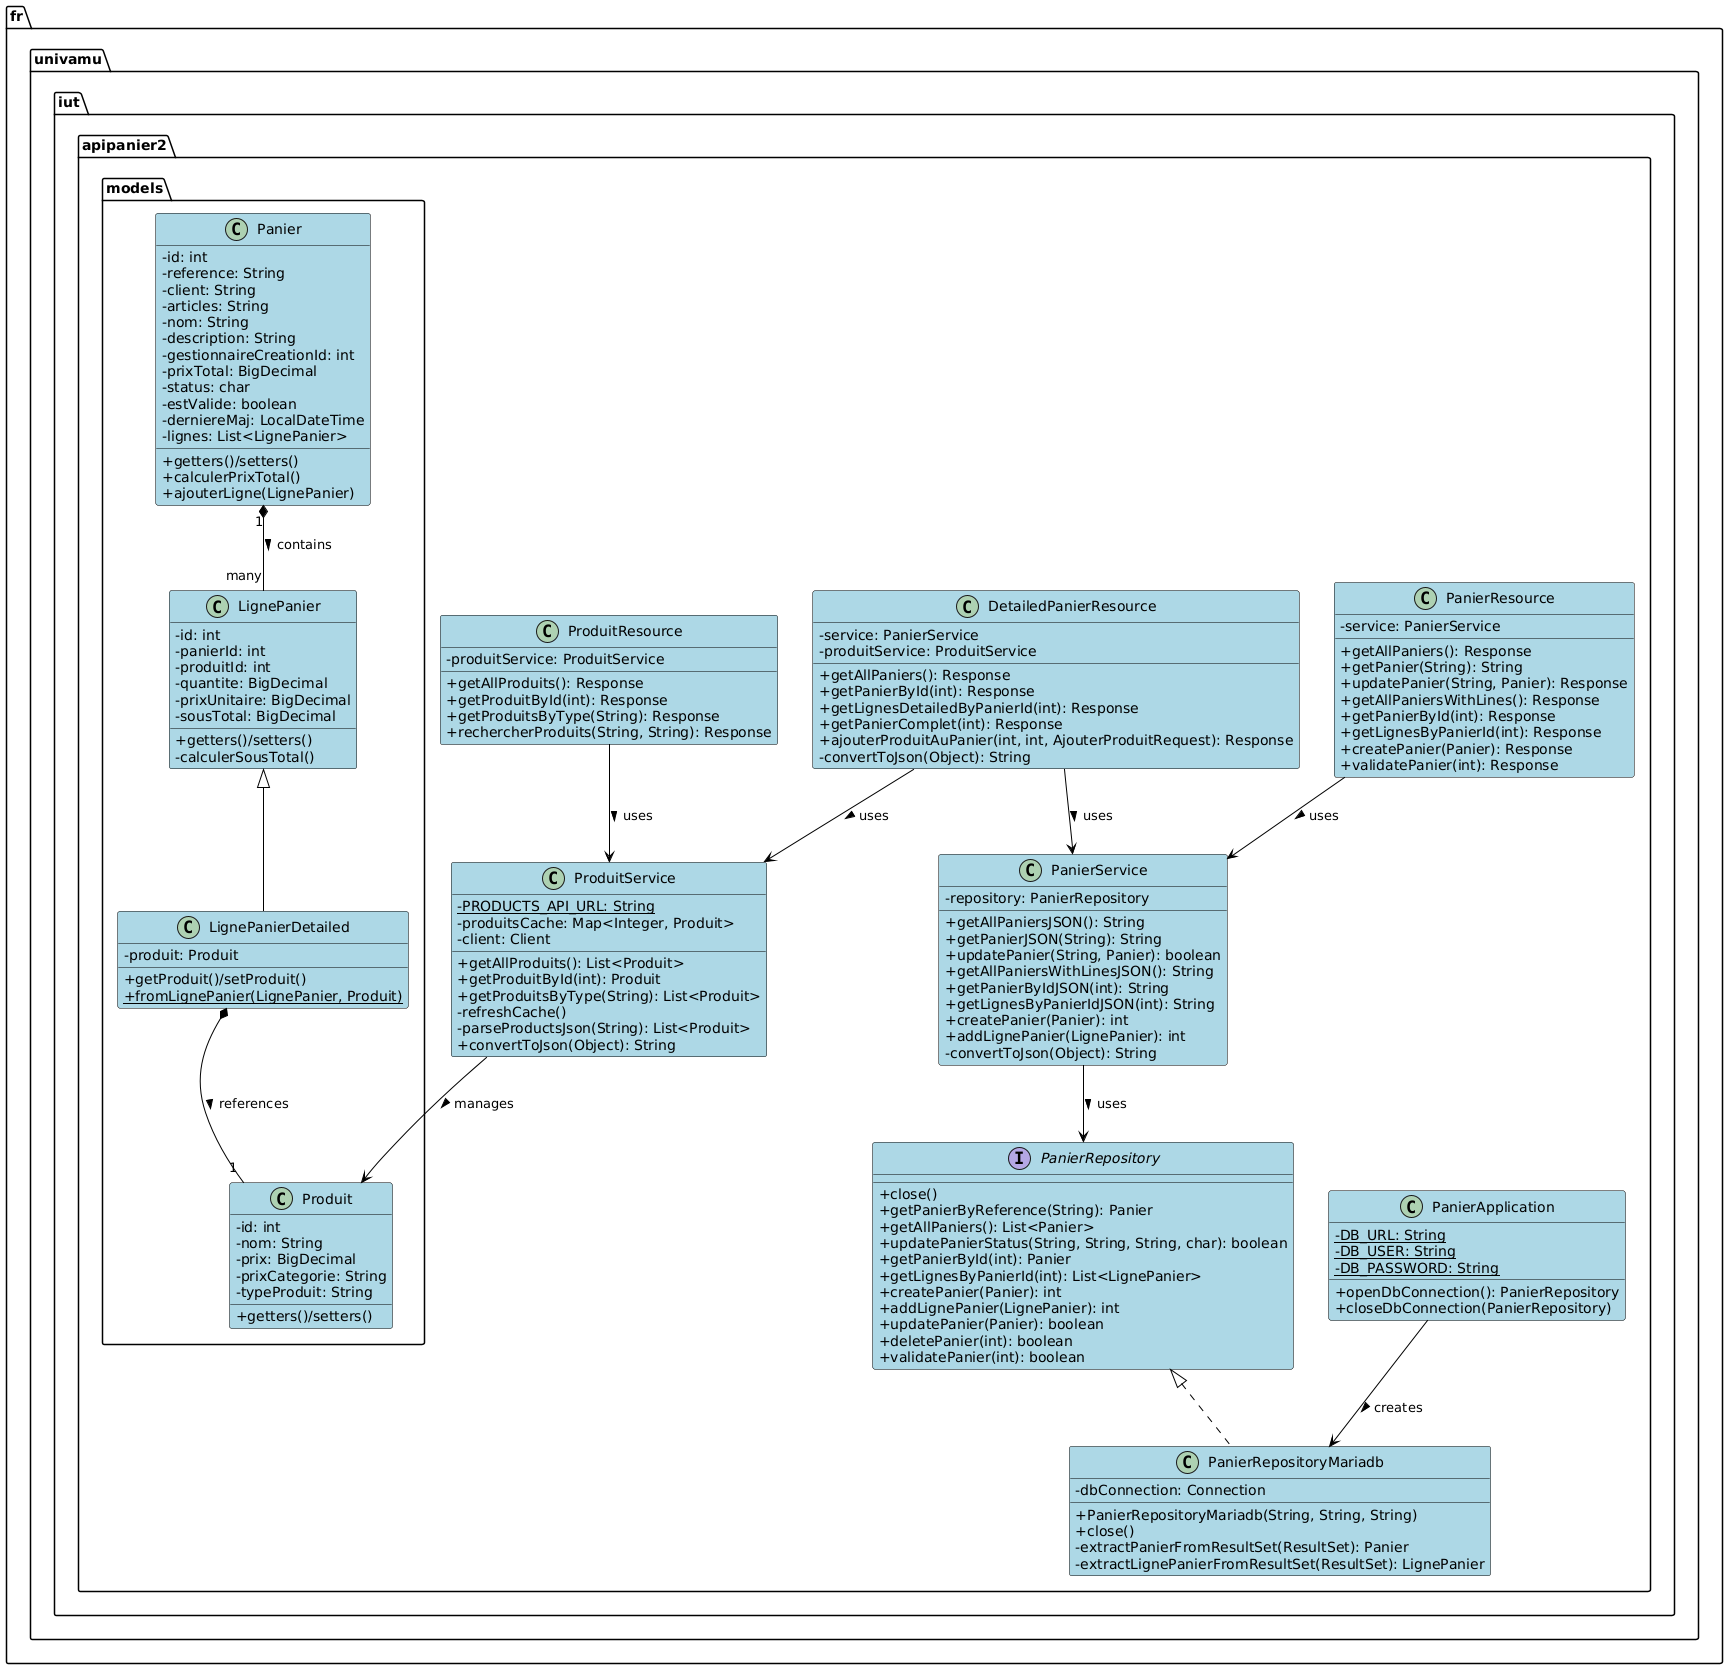

The diagram above was rendered by PlantUML. Its source (embedded in the PNG):
@startuml
skinparam classAttributeIconSize 0
skinparam backgroundColor white
skinparam class {
    BackgroundColor LightBlue
    ArrowColor Black
    BorderColor Black
}

package "fr.univamu.iut.apipanier2.models" {
    class Panier {
        - id: int
        - reference: String
        - client: String
        - articles: String
        - nom: String
        - description: String
        - gestionnaireCreationId: int
        - prixTotal: BigDecimal
        - status: char
        - estValide: boolean
        - derniereMaj: LocalDateTime
        - lignes: List<LignePanier>
        + getters()/setters()
        + calculerPrixTotal()
        + ajouterLigne(LignePanier)
    }

    class LignePanier {
        - id: int
        - panierId: int
        - produitId: int
        - quantite: BigDecimal
        - prixUnitaire: BigDecimal
        - sousTotal: BigDecimal
        + getters()/setters()
        - calculerSousTotal()
    }

    class LignePanierDetailed extends LignePanier {
        - produit: Produit
        + getProduit()/setProduit()
        + {static} fromLignePanier(LignePanier, Produit)
    }

    class Produit {
        - id: int
        - nom: String
        - prix: BigDecimal
        - prixCategorie: String
        - typeProduit: String
        + getters()/setters()
    }
}

package "fr.univamu.iut.apipanier2" {
    interface PanierRepository {
        + close()
        + getPanierByReference(String): Panier
        + getAllPaniers(): List<Panier>
        + updatePanierStatus(String, String, String, char): boolean
        + getPanierById(int): Panier
        + getLignesByPanierId(int): List<LignePanier>
        + createPanier(Panier): int
        + addLignePanier(LignePanier): int
        + updatePanier(Panier): boolean
        + deletePanier(int): boolean
        + validatePanier(int): boolean
    }

    class PanierRepositoryMariadb implements PanierRepository {
        - dbConnection: Connection
        + PanierRepositoryMariadb(String, String, String)
        + close()
        - extractPanierFromResultSet(ResultSet): Panier
        - extractLignePanierFromResultSet(ResultSet): LignePanier
    }

    class PanierService {
        - repository: PanierRepository
        + getAllPaniersJSON(): String
        + getPanierJSON(String): String
        + updatePanier(String, Panier): boolean
        + getAllPaniersWithLinesJSON(): String
        + getPanierByIdJSON(int): String
        + getLignesByPanierIdJSON(int): String
        + createPanier(Panier): int
        + addLignePanier(LignePanier): int
        - convertToJson(Object): String
    }

    class ProduitService {
        - {static} PRODUCTS_API_URL: String
        - produitsCache: Map<Integer, Produit>
        - client: Client
        + getAllProduits(): List<Produit>
        + getProduitById(int): Produit
        + getProduitsByType(String): List<Produit>
        - refreshCache()
        - parseProductsJson(String): List<Produit>
        + convertToJson(Object): String
    }

    class PanierResource {
        - service: PanierService
        + getAllPaniers(): Response
        + getPanier(String): String
        + updatePanier(String, Panier): Response
        + getAllPaniersWithLines(): Response
        + getPanierById(int): Response
        + getLignesByPanierId(int): Response
        + createPanier(Panier): Response
        + validatePanier(int): Response
    }

    class DetailedPanierResource {
        - service: PanierService
        - produitService: ProduitService
        + getAllPaniers(): Response
        + getPanierById(int): Response
        + getLignesDetailedByPanierId(int): Response
        + getPanierComplet(int): Response
        + ajouterProduitAuPanier(int, int, AjouterProduitRequest): Response
        - convertToJson(Object): String
    }

    class ProduitResource {
        - produitService: ProduitService
        + getAllProduits(): Response
        + getProduitById(int): Response
        + getProduitsByType(String): Response
        + rechercherProduits(String, String): Response
    }

    class PanierApplication {
        - {static} DB_URL: String
        - {static} DB_USER: String
        - {static} DB_PASSWORD: String
        + openDbConnection(): PanierRepository
        + closeDbConnection(PanierRepository)
    }
}

' Relations
Panier "1" *-- "many" LignePanier : contains >
LignePanierDetailed *-- "1" Produit : references >

PanierService --> PanierRepository : uses >
ProduitService --> Produit : manages >

PanierResource --> PanierService : uses >
DetailedPanierResource --> PanierService : uses >
DetailedPanierResource --> ProduitService : uses >
ProduitResource --> ProduitService : uses >

PanierApplication --> PanierRepositoryMariadb : creates >
@enduml